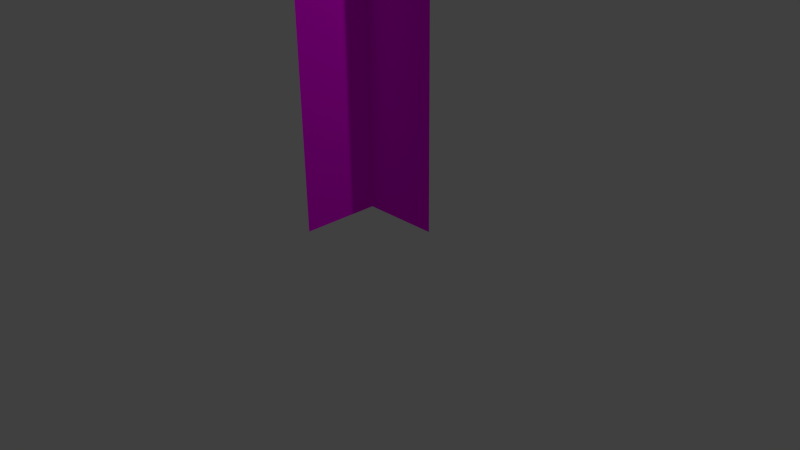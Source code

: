 # Source: MS-Baum.blend  (saved by Blender 2.76.0; exported with 4.5.12 LTS)
import bpy
from mathutils import Matrix  # noqa: F401  (used for matrix-valued properties, if any)

bpy.ops.wm.read_factory_settings(use_empty=True)
scene = bpy.context.scene
scene.name = 'Scene'

# ---- collections
col_collection_1 = bpy.data.collections.new('Collection 1'); scene.collection.children.link(col_collection_1)

# ---- images (referenced by path relative to the original .blend; pixels are not part of the script)
import os
ASSET_DIR = os.environ.get("B2B_ASSET_DIR", "")  # directory of the original .blend (textures are referenced by path, not embedded)
HERE = os.path.dirname(os.path.abspath(__file__))  # packed textures are extracted next to this script under _unpacked/

def load_image(name, relpath, width, height, colorspace="sRGB"):
    """Load a texture the original file referenced (path relative to the .blend, or extracted next to this script)."""
    p = next((c for c in (os.path.join(HERE, relpath), os.path.join(ASSET_DIR, relpath)) if relpath and os.path.exists(c)), "")
    if p:
        img = bpy.data.images.load(p, check_existing=True)
        img.name = name
    else:  # same state as the original file: an image datablock whose file is absent (Cycles renders it pink)
        img = bpy.data.images.new(name, width, height)
        img.source = "FILE"
        img.filepath = "//" + (relpath or name)
    img.colorspace_settings.name = colorspace
    return img
img_baum_png = load_image('Baum.png', 'Baum.png', 1024, 1024, 'sRGB')

# ---- materials (node trees are filled in below, after node groups)
mat_material_001 = bpy.data.materials.new('Material.001')
mat_material_001.alpha_threshold = 0.0
mat_material_001.roughness = 0.5
mat_material_003 = bpy.data.materials.new('Material.003')
mat_material_003.alpha_threshold = 0.0
mat_material_003.roughness = 0.5

# ---- material node trees
mat_material_001.use_nodes = True; mat_material_001.node_tree.nodes.clear()
_N = mat_material_001.node_tree.nodes; _L = mat_material_001.node_tree.links
n0 = _N.new('ShaderNodeOutputMaterial'); n0.name = 'Material Output'; n0.location = (300, 300)
n1 = _N.new('ShaderNodeBsdfDiffuse'); n1.name = 'Diffuse BSDF'; n1.location = (10, 300)
n2 = _N.new('ShaderNodeTexImage'); n2.name = 'Image Texture'; n2.location = (-180, 300)
n2.width = 140
n2.image = img_baum_png
_L.new(n1.outputs[0], n0.inputs[0])
_L.new(n2.outputs[0], n1.inputs[0])
n0.is_active_output = True
mat_material_003.use_nodes = True; mat_material_003.node_tree.nodes.clear()
_N = mat_material_003.node_tree.nodes; _L = mat_material_003.node_tree.links
n0 = _N.new('ShaderNodeOutputMaterial'); n0.name = 'Material Output'; n0.location = (562, 356)
n1 = _N.new('ShaderNodeBsdfDiffuse'); n1.name = 'Diffuse BSDF'; n1.location = (165, 231)
n2 = _N.new('ShaderNodeTexImage'); n2.name = 'Image Texture'; n2.location = (-62, 357)
n2.width = 140
n2.image = img_baum_png
n3 = _N.new('ShaderNodeTexCoord'); n3.name = 'Texture Coordinate'; n3.location = (-283, 355)
n4 = _N.new('ShaderNodeBsdfTransparent'); n4.name = 'Transparent BSDF'; n4.location = (183, 426)
n5 = _N.new('ShaderNodeMixShader'); n5.name = 'Mix Shader'; n5.location = (390, 360)
_L.new(n2.outputs[0], n1.inputs[0])
_L.new(n1.outputs[0], n5.inputs[2])
_L.new(n5.outputs[0], n0.inputs[0])
_L.new(n4.outputs[0], n5.inputs[1])
_L.new(n2.outputs[1], n5.inputs[0])
_L.new(n3.outputs[2], n2.inputs[0])
n0.is_active_output = True

# ---- world
world_world = bpy.data.worlds.new('World'); scene.world = world_world
world_world.color = (0.05088, 0.05088, 0.05088)
world_world.use_sun_shadow = False
world_world.sun_shadow_jitter_overblur = 0.0
world_world.cycles.sampling_method = 'MANUAL'
world_world.cycles.sample_map_resolution = 256

# ---- cameras
cam_camera = bpy.data.cameras.new('Camera')
cam_camera.clip_end = 100.0
cam_camera.lens = 35.0
cam_camera.sensor_width = 32.0
cam_camera.sensor_height = 18.0
cam_camera.ortho_scale = 7.314
cam_camera.dof.focus_distance = 0.0

# ---- lights
light_lamp = bpy.data.lights.new('Lamp', 'POINT')
light_lamp.transmission_factor = 0.0
light_lamp.cutoff_distance = 30.0
light_lamp.energy = 100.0
light_lamp.shadow_buffer_clip_start = 1.001
light_lamp.shadow_soft_size = 0.1
light_lamp.shadow_maximum_resolution = 0.006
light_lamp.use_absolute_resolution = True
light_lamp.cycles.use_multiple_importance_sampling = False

# ---- meshes
me_plane_001 = bpy.data.meshes.new('Plane.001')
me_plane_001.from_pydata([(-1.0, -1.0, 0.0), (1.0, -1.0, 0.0), (-1.0, 1.0, 0.0), (1.0, 1.0, 0.0)], [], [(0, 1, 3, 2)])
_uv = me_plane_001.uv_layers.new(name='UVMap')
_uv.uv.foreach_set('vector', [0.1804, 0.999, 0.1807, -0.0007714, 0.9914, -0.0005901, 0.9912, 0.9992])
me_plane_001.materials.append(mat_material_001)
me_plane_001.use_remesh_preserve_volume = False
me_plane_001.use_remesh_preserve_attributes = False
me_plane_001.use_mirror_vertex_groups = False
me_plane_001.update()
me_plane = bpy.data.meshes.new('Plane')
me_plane.from_pydata([(-1.0, -1.0, 0.0), (1.0, -1.0, 0.0), (-1.0, 1.0, 0.0), (1.0, 1.0, 0.0)], [], [(0, 1, 3, 2)])
_uv = me_plane.uv_layers.new(name='UVMap')
_uv.uv.foreach_set('vector', [0.04361, -0.003572, 1.058, -0.003572, 1.058, 0.9942, 0.04361, 0.9942])
me_plane.materials.append(mat_material_003)
me_plane.use_remesh_preserve_volume = False
me_plane.use_remesh_preserve_attributes = False
me_plane.use_mirror_vertex_groups = False
me_plane.update()

# ---- objects
ob_plane_001 = bpy.data.objects.new('Plane.001', me_plane_001)
ob_plane = bpy.data.objects.new('Plane', me_plane)
ob_lamp = bpy.data.objects.new('Lamp', light_lamp)
ob_camera = bpy.data.objects.new('Camera', cam_camera)

# ---- transforms, parenting, visibility, modifiers, constraints
ob_plane_001.location = (0.0, 0.0, 2.969)
ob_plane_001.rotation_euler = (0.0, 1.571, 0.0)
ob_plane_001.scale = (2.291, 1.0, 1.0)
ob_plane_001.lineart.crease_threshold = 0.0
ob_plane.location = (0.0, 0.0, 2.969)
ob_plane.rotation_euler = (1.571, 0.0, 0.0)
ob_plane.scale = (1.0, 2.291, 1.0)
ob_plane.lineart.crease_threshold = 0.0
ob_lamp.location = (4.076, 1.005, 5.904)
ob_lamp.rotation_euler = (0.6503, 0.05522, 1.866)
ob_lamp.lock_rotations_4d = False
ob_lamp.empty_display_type = 'ARROWS'
ob_lamp.color = (0.0, 0.0, 0.0, 0.0)
ob_lamp.lineart.crease_threshold = 0.0
ob_camera.location = (7.481, -6.508, 5.344)
ob_camera.rotation_euler = (1.109, 0.01082, 0.8149)
ob_camera.lock_rotations_4d = False
ob_camera.empty_display_type = 'ARROWS'
ob_camera.color = (0.0, 0.0, 0.0, 0.0)
ob_camera.display_type = 'WIRE'
ob_camera.lineart.crease_threshold = 0.0

# ---- collection membership
col_collection_1.objects.link(ob_plane_001)
col_collection_1.objects.link(ob_plane)
col_collection_1.objects.link(ob_lamp)
col_collection_1.objects.link(ob_camera)

# ---- scene / render settings (as saved in the file)
scene.camera = ob_camera
scene.frame_start = 1; scene.frame_end = 250; scene.frame_set(1)
scene.render.engine = 'CYCLES'
scene.render.resolution_percentage = 50
scene.render.dither_intensity = 0.0
scene.cycles.use_denoising = False
scene.cycles.samples = 10
scene.cycles.sampling_pattern = 'TABULATED_SOBOL'
scene.cycles.light_sampling_threshold = 0.0
scene.cycles.use_adaptive_sampling = False
scene.cycles.use_light_tree = False
scene.cycles.blur_glossy = 0.0
scene.cycles.pixel_filter_type = 'GAUSSIAN'
scene.cycles.sample_clamp_indirect = 0.0
scene.view_settings.view_transform = 'Standard'
bpy.context.view_layer.update()
